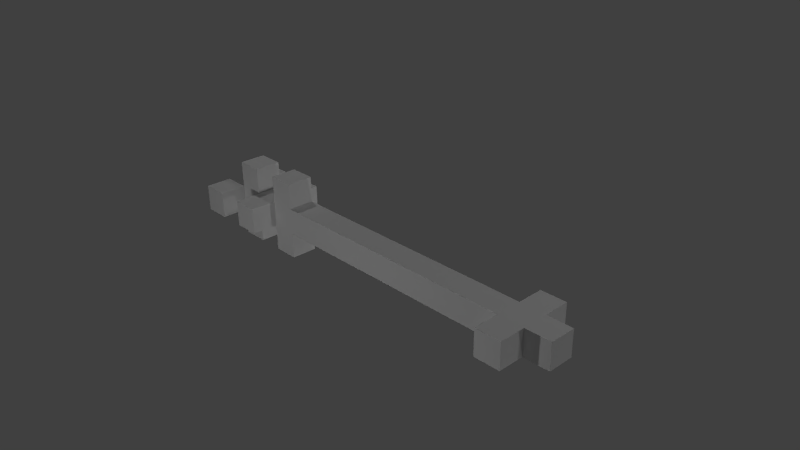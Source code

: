 # Source: basic_bow_arrow.blend  (saved by Blender 2.79.0; exported with 4.5.12 LTS)
import bpy
from mathutils import Matrix  # noqa: F401  (used for matrix-valued properties, if any)

bpy.ops.wm.read_factory_settings(use_empty=True)
scene = bpy.context.scene
scene.name = 'Scene'

# ---- collections
col_collection_1 = bpy.data.collections.new('Collection 1'); scene.collection.children.link(col_collection_1)

# ---- materials (node trees are filled in below, after node groups)
mat_material = bpy.data.materials.new('Material')
mat_material.alpha_threshold = 0.0
mat_material.use_transparent_shadow = False
mat_material.roughness = 0.5
mat_material.line_color = (0.0, 0.0, 0.0, 1.0)

# ---- material node trees

# ---- world
world_world = bpy.data.worlds.new('World'); scene.world = world_world
world_world.color = (0.05088, 0.05088, 0.05088)
world_world.use_sun_shadow = False
world_world.sun_shadow_jitter_overblur = 0.0
world_world.cycles.sampling_method = 'NONE'
world_world.cycles.sample_map_resolution = 256

# ---- cameras
cam_camera = bpy.data.cameras.new('Camera')
cam_camera.clip_end = 100.0
cam_camera.lens = 35.0
cam_camera.sensor_width = 32.0
cam_camera.sensor_height = 18.0
cam_camera.ortho_scale = 7.314
cam_camera.dof.focus_distance = 0.0
cam_camera.dof.aperture_fstop = 128.0

# ---- lights
light_lamp_006 = bpy.data.lights.new('Lamp.006', 'POINT')
light_lamp_006.transmission_factor = 0.0
light_lamp_006.cutoff_distance = 30.0
light_lamp_006.energy = 100.0
light_lamp_006.shadow_buffer_clip_start = 1.001
light_lamp_006.shadow_soft_size = 0.1
light_lamp_006.shadow_maximum_resolution = 0.006
light_lamp_006.use_absolute_resolution = True
light_lamp_006.cycles.use_multiple_importance_sampling = False
light_lamp_005 = bpy.data.lights.new('Lamp.005', 'POINT')
light_lamp_005.transmission_factor = 0.0
light_lamp_005.cutoff_distance = 30.0
light_lamp_005.energy = 100.0
light_lamp_005.shadow_buffer_clip_start = 1.001
light_lamp_005.shadow_soft_size = 0.1
light_lamp_005.shadow_maximum_resolution = 0.006
light_lamp_005.use_absolute_resolution = True
light_lamp_005.cycles.use_multiple_importance_sampling = False
light_lamp_004 = bpy.data.lights.new('Lamp.004', 'POINT')
light_lamp_004.transmission_factor = 0.0
light_lamp_004.cutoff_distance = 30.0
light_lamp_004.energy = 100.0
light_lamp_004.shadow_buffer_clip_start = 1.001
light_lamp_004.shadow_soft_size = 0.1
light_lamp_004.shadow_maximum_resolution = 0.006
light_lamp_004.use_absolute_resolution = True
light_lamp_004.cycles.use_multiple_importance_sampling = False
light_lamp_003 = bpy.data.lights.new('Lamp.003', 'POINT')
light_lamp_003.transmission_factor = 0.0
light_lamp_003.cutoff_distance = 30.0
light_lamp_003.energy = 100.0
light_lamp_003.shadow_buffer_clip_start = 1.001
light_lamp_003.shadow_soft_size = 0.1
light_lamp_003.shadow_maximum_resolution = 0.006
light_lamp_003.use_absolute_resolution = True
light_lamp_003.cycles.use_multiple_importance_sampling = False
light_lamp_002 = bpy.data.lights.new('Lamp.002', 'POINT')
light_lamp_002.transmission_factor = 0.0
light_lamp_002.cutoff_distance = 30.0
light_lamp_002.energy = 100.0
light_lamp_002.shadow_buffer_clip_start = 1.001
light_lamp_002.shadow_soft_size = 0.1
light_lamp_002.shadow_maximum_resolution = 0.006
light_lamp_002.use_absolute_resolution = True
light_lamp_002.cycles.use_multiple_importance_sampling = False
light_lamp_001 = bpy.data.lights.new('Lamp.001', 'POINT')
light_lamp_001.transmission_factor = 0.0
light_lamp_001.cutoff_distance = 30.0
light_lamp_001.energy = 100.0
light_lamp_001.shadow_buffer_clip_start = 1.001
light_lamp_001.shadow_soft_size = 0.1
light_lamp_001.shadow_maximum_resolution = 0.006
light_lamp_001.use_absolute_resolution = True
light_lamp_001.cycles.use_multiple_importance_sampling = False
light_lamp = bpy.data.lights.new('Lamp', 'POINT')
light_lamp.transmission_factor = 0.0
light_lamp.cutoff_distance = 30.0
light_lamp.energy = 100.0
light_lamp.shadow_buffer_clip_start = 1.001
light_lamp.shadow_soft_size = 0.1
light_lamp.shadow_maximum_resolution = 0.006
light_lamp.use_absolute_resolution = True
light_lamp.cycles.use_multiple_importance_sampling = False

# ---- meshes
me_arrow = bpy.data.meshes.new('Arrow')
me_arrow.from_pydata([(2.0, 0.125, -0.125), (2.0, -0.125, -0.125), (-1.75, -0.125, -0.125), (-1.75, 0.125, -0.125), (2.0, 0.125, 0.125), (2.0, -0.125, 0.125), (-1.75, -0.125, 0.125), (-1.75, 0.125, 0.125), (-1.5, 0.125, -0.125), (-1.5, -0.125, -0.125), (-1.5, 0.125, 0.125), (-1.5, -0.125, 0.125), (-1.25, 0.125, -0.125), (-1.25, -0.125, -0.125), (-1.25, 0.125, 0.125), (-1.25, -0.125, 0.125), (-1.0, 0.125, -0.125), (-1.0, -0.125, -0.125), (-1.0, 0.125, 0.125), (-1.0, -0.125, 0.125), (-1.5, 0.125, 0.375), (-1.5, -0.125, 0.375), (-1.25, 0.125, 0.375), (-1.25, -0.125, 0.375), (-1.5, 0.125, -0.375), (-1.5, -0.125, -0.375), (-1.25, 0.125, -0.375), (-1.25, -0.125, -0.375), (-2.0, 0.125, 0.125), (-2.0, -0.125, 0.125), (-2.0, -0.125, 0.375), (-2.0, 0.125, 0.375), (-1.75, 0.125, 0.375), (-1.75, -0.125, 0.375), (-2.0, 0.125, -0.375), (-2.0, -0.125, -0.375), (-2.0, -0.125, -0.125), (-2.0, 0.125, -0.125), (-1.75, 0.125, -0.375), (-1.75, -0.125, -0.375), (-1.75, -0.375, -0.125), (-1.75, -0.375, 0.125), (-1.5, -0.375, -0.125), (-1.5, -0.375, 0.125), (-1.25, -0.375, -0.125), (-1.25, -0.375, 0.125), (-1.0, -0.375, -0.125), (-1.0, -0.375, 0.125), (-1.25, 0.375, -0.125), (-1.25, 0.375, 0.125), (-1.0, 0.375, -0.125), (-1.0, 0.375, 0.125), (-1.75, 0.375, -0.125), (-1.75, 0.375, 0.125), (-1.5, 0.375, -0.125), (-1.5, 0.375, 0.125), (1.75, 0.125, -0.125), (1.75, -0.125, -0.125), (1.75, 0.125, 0.125), (1.75, -0.125, 0.125), (1.5, 0.125, -0.125), (1.5, -0.125, -0.125), (1.5, 0.125, 0.125), (1.5, -0.125, 0.125), (1.75, 0.125, 0.375), (1.75, -0.125, 0.375), (1.5, 0.125, 0.375), (1.5, -0.125, 0.375), (1.75, 0.125, -0.375), (1.75, -0.125, -0.375), (1.5, 0.125, -0.375), (1.5, -0.125, -0.375)], [], [(8, 9, 2, 3), (10, 7, 6, 11), (0, 4, 5, 1), (9, 11, 43, 42), (2, 6, 7, 3), (3, 7, 53, 52), (13, 9, 25, 27), (11, 15, 23, 21), (13, 15, 11, 9), (14, 12, 8, 10), (16, 17, 13, 12), (18, 14, 15, 19), (19, 15, 45, 47), (16, 12, 48, 50), (60, 61, 17, 16), (62, 18, 19, 63), (61, 63, 19, 17), (62, 60, 16, 18), (22, 20, 21, 23), (14, 10, 20, 22), (10, 11, 21, 20), (15, 14, 22, 23), (26, 27, 25, 24), (9, 8, 24, 25), (8, 12, 26, 24), (12, 13, 27, 26), (30, 31, 28, 29), (36, 37, 34, 35), (38, 34, 37, 3), (36, 2, 3, 37), (34, 38, 39, 35), (2, 39, 38, 3), (32, 7, 6, 33), (28, 7, 6, 29), (35, 39, 2, 36), (30, 29, 6, 33), (31, 30, 33, 32), (28, 31, 32, 7), (42, 43, 41, 40), (2, 9, 42, 40), (6, 2, 40, 41), (11, 6, 41, 43), (46, 47, 45, 44), (15, 13, 44, 45), (17, 19, 47, 46), (13, 17, 46, 44), (51, 50, 48, 49), (12, 14, 49, 48), (18, 16, 50, 51), (14, 18, 51, 49), (55, 54, 52, 53), (8, 3, 52, 54), (10, 8, 54, 55), (7, 10, 55, 53), (0, 1, 57, 56), (4, 58, 59, 5), (1, 5, 59, 57), (4, 0, 56, 58), (61, 60, 70, 71), (63, 59, 65, 67), (57, 59, 63, 61), (58, 56, 60, 62), (64, 66, 67, 65), (58, 62, 66, 64), (59, 58, 64, 65), (62, 63, 67, 66), (68, 69, 71, 70), (57, 61, 71, 69), (56, 57, 69, 68), (60, 56, 68, 70)])
_uv = me_arrow.uv_layers.new(name='UVMap')
_uv.uv.foreach_set('vector', [0.125, 0.0625, 0.125, 0.125, 0.0625, 0.125, 0.0625, 0.0625, 0.125, 0.3125, 0.0625, 0.3125, 0.0625, 0.25, 0.125, 0.25, 0.9375, 0.625, 0.9375, 0.6875, 0.875, 0.6875, 0.875, 0.625, 0.25, 0.625, 0.25, 0.6875, 0.1875, 0.6875, 0.1875, 0.625, 0.125, 0.625, 0.125, 0.6875, 0.0625, 0.6875, 0.0625, 0.625, 0.25, 0.625, 0.25, 0.6875, 0.1875, 0.6875, 0.1875, 0.625, 0.1875, 0.4375, 0.125, 0.4375, 0.125, 0.375, 0.1875, 0.375, 0.125, 0.5, 0.1875, 0.5, 0.1875, 0.5625, 0.125, 0.5625, 0.1875, 0.4375, 0.1875, 0.5, 0.125, 0.5, 0.125, 0.4375, 0.1875, 0.5, 0.1875, 0.4375, 0.125, 0.4375, 0.125, 0.5, 0.25, 0.0625, 0.25, 0.125, 0.1875, 0.125, 0.1875, 0.0625, 0.25, 0.3125, 0.1875, 0.3125, 0.1875, 0.25, 0.25, 0.25, 0.25, 0.25, 0.1875, 0.25, 0.1875, 0.1875, 0.25, 0.1875, 0.25, 0.0625, 0.1875, 0.0625, 0.1875, 0.0, 0.25, 0.0, 0.875, 0.0625, 0.875, 0.125, 0.25, 0.125, 0.25, 0.0625, 0.875, 0.3125, 0.25, 0.3125, 0.25, 0.25, 0.875, 0.25, 0.875, 0.4375, 0.875, 0.5, 0.25, 0.5, 0.25, 0.4375, 0.875, 0.5, 0.875, 0.4375, 0.25, 0.4375, 0.25, 0.5, 0.1875, 0.3125, 0.125, 0.3125, 0.125, 0.25, 0.1875, 0.25, 0.1875, 0.5, 0.125, 0.5, 0.125, 0.5625, 0.1875, 0.5625, 0.25, 0.6875, 0.3125, 0.6875, 0.3125, 0.75, 0.25, 0.75, 0.25, 0.6875, 0.3125, 0.6875, 0.3125, 0.75, 0.25, 0.75, 0.1875, 0.0625, 0.1875, 0.125, 0.125, 0.125, 0.125, 0.0625, 0.125, 0.625, 0.0625, 0.625, 0.0625, 0.5625, 0.125, 0.5625, 0.125, 0.4375, 0.1875, 0.4375, 0.1875, 0.375, 0.125, 0.375, 0.3125, 0.625, 0.25, 0.625, 0.25, 0.5625, 0.3125, 0.5625, 0.3125, 0.75, 0.25, 0.75, 0.25, 0.6875, 0.3125, 0.6875, 0.3125, 0.625, 0.25, 0.625, 0.25, 0.5625, 0.3125, 0.5625, 0.0625, 0.375, 0.0, 0.375, 0.0, 0.4375, 0.0625, 0.4375, 0.0, 0.25, 0.0625, 0.25, 0.0625, 0.3125, 0.0, 0.3125, 0.0, 0.0625, 0.0625, 0.0625, 0.0625, 0.125, 0.0, 0.125, 0.25, 0.625, 0.25, 0.5625, 0.3125, 0.5625, 0.3125, 0.625, 0.3125, 0.75, 0.3125, 0.6875, 0.25, 0.6875, 0.25, 0.75, 0.0, 0.125, 0.0625, 0.125, 0.0625, 0.0625, 0.0, 0.0625, 0.0, 0.375, 0.0625, 0.375, 0.0625, 0.4375, 0.0, 0.4375, 0.0, 0.5625, 0.0, 0.5, 0.0625, 0.5, 0.0625, 0.5625, 0.0, 0.3125, 0.0, 0.25, 0.0625, 0.25, 0.0625, 0.3125, 0.0, 0.5, 0.0, 0.5625, 0.0625, 0.5625, 0.0625, 0.5, 0.125, 0.4375, 0.125, 0.5, 0.0625, 0.5, 0.0625, 0.4375, 0.0625, 0.125, 0.125, 0.125, 0.125, 0.1875, 0.0625, 0.1875, 0.3125, 0.6875, 0.3125, 0.625, 0.375, 0.625, 0.375, 0.6875, 0.125, 0.25, 0.0625, 0.25, 0.0625, 0.1875, 0.125, 0.1875, 0.25, 0.4375, 0.25, 0.5, 0.1875, 0.5, 0.1875, 0.4375, 0.3125, 0.6875, 0.3125, 0.625, 0.375, 0.625, 0.375, 0.6875, 0.25, 0.625, 0.25, 0.6875, 0.1875, 0.6875, 0.1875, 0.625, 0.1875, 0.125, 0.25, 0.125, 0.25, 0.1875, 0.1875, 0.1875, 0.25, 0.5, 0.25, 0.4375, 0.1875, 0.4375, 0.1875, 0.5, 0.25, 0.625, 0.25, 0.6875, 0.1875, 0.6875, 0.1875, 0.625, 0.3125, 0.6875, 0.3125, 0.625, 0.375, 0.625, 0.375, 0.6875, 0.1875, 0.3125, 0.25, 0.3125, 0.25, 0.375, 0.1875, 0.375, 0.125, 0.5, 0.125, 0.4375, 0.0625, 0.4375, 0.0625, 0.5, 0.125, 0.0625, 0.0625, 0.0625, 0.0625, 0.0, 0.125, 0.0, 0.3125, 0.6875, 0.3125, 0.625, 0.375, 0.625, 0.375, 0.6875, 0.0625, 0.3125, 0.125, 0.3125, 0.125, 0.375, 0.0625, 0.375, 1.0, 0.0625, 1.0, 0.125, 0.9375, 0.125, 0.9375, 0.0625, 1.0, 0.3125, 0.9375, 0.3125, 0.9375, 0.25, 1.0, 0.25, 1.0, 0.4375, 1.0, 0.5, 0.9375, 0.5, 0.9375, 0.4375, 1.0, 0.5, 1.0, 0.4375, 0.9375, 0.4375, 0.9375, 0.5, 0.75, 0.625, 0.6875, 0.625, 0.6875, 0.5625, 0.75, 0.5625, 0.875, 0.5, 0.9375, 0.5, 0.9375, 0.5625, 0.875, 0.5625, 0.9375, 0.4375, 0.9375, 0.5, 0.875, 0.5, 0.875, 0.4375, 0.9375, 0.5, 0.9375, 0.4375, 0.875, 0.4375, 0.875, 0.5, 0.9375, 0.3125, 0.875, 0.3125, 0.875, 0.25, 0.9375, 0.25, 0.9375, 0.5, 0.875, 0.5, 0.875, 0.5625, 0.9375, 0.5625, 0.875, 0.6875, 0.9375, 0.6875, 0.9375, 0.75, 0.875, 0.75, 0.6875, 0.6875, 0.75, 0.6875, 0.75, 0.75, 0.6875, 0.75, 0.9375, 0.0625, 0.9375, 0.125, 0.875, 0.125, 0.875, 0.0625, 0.9375, 0.4375, 0.875, 0.4375, 0.875, 0.375, 0.9375, 0.375, 0.9375, 0.625, 0.875, 0.625, 0.875, 0.5625, 0.9375, 0.5625, 0.875, 0.4375, 0.9375, 0.4375, 0.9375, 0.375, 0.875, 0.375])
me_arrow.materials.append(mat_material)
me_arrow.use_remesh_preserve_volume = False
me_arrow.use_remesh_preserve_attributes = False
me_arrow.use_mirror_vertex_groups = False
me_arrow.update()
arm_arrow = bpy.data.armatures.new('Arrow')  # bones are not reproduced

# ---- objects
ob_armature = bpy.data.objects.new('Armature', arm_arrow)
ob_arrow = bpy.data.objects.new('Arrow', me_arrow)
ob_lamp_006 = bpy.data.objects.new('Lamp.006', light_lamp_006)
ob_lamp_005 = bpy.data.objects.new('Lamp.005', light_lamp_005)
ob_lamp_004 = bpy.data.objects.new('Lamp.004', light_lamp_004)
ob_lamp_003 = bpy.data.objects.new('Lamp.003', light_lamp_003)
ob_lamp_002 = bpy.data.objects.new('Lamp.002', light_lamp_002)
ob_lamp_001 = bpy.data.objects.new('Lamp.001', light_lamp_001)
ob_lamp = bpy.data.objects.new('Lamp', light_lamp)
ob_camera = bpy.data.objects.new('Camera', cam_camera)

# ---- transforms, parenting, visibility, modifiers, constraints
ob_armature.location = (0.0, 0.0, 0.0)
ob_armature.rotation_euler = (4.712, -4.371e-08, 4.712)
ob_armature.show_in_front = True
ob_armature.lineart.crease_threshold = 0.0
ob_arrow.parent = ob_armature
ob_arrow.matrix_parent_inverse = Matrix(((6.715e-07, 1.0, 4.371e-08, 0.0), (9.417e-07, 4.371e-08, -1.0, 0.0), (-1.0, 6.715e-07, -9.417e-07, 0.0), (0.0, 0.0, 0.0, 1.0)))
ob_arrow.location = (0.0, 0.0, 0.0)
ob_arrow.rotation_euler = (1.571, 3.142, -3.179e-08)
ob_arrow.scale = (1.5, 1.5, 1.5)
ob_arrow.lock_rotations_4d = False
ob_arrow.empty_display_type = 'ARROWS'
ob_arrow.lineart.crease_threshold = 0.0
_vg = ob_arrow.vertex_groups.new(name='Arrow')
_vg.add([0, 1, 2, 3, 4, 5, 6, 7, 8, 9, 10, 11, 12, 13, 14, 15, 16, 17, 18, 19, 20, 21, 22, 23, 24, 25, 26, 27, 28, 29, 30, 31, 32, 33, 34, 35, 36, 37, 38, 39, 40, 41, 42, 43, 44, 45, 46, 47, 48, 49, 50, 51, 52, 53, 54, 55, 56, 57, 58, 59, 60, 61, 62, 63, 64, 65, 66, 67, 68, 69, 70, 71], 1.0, 'REPLACE')
_vg = ob_arrow.vertex_groups.new(name='Bone')
for _i, _w in zip([0, 1, 2, 3, 4, 5, 6, 7, 8, 9, 10, 11, 12, 13, 14, 15, 16, 17, 18, 19, 20, 21, 22, 23, 24, 25, 26, 27, 28, 29, 30, 31, 32, 33, 34, 35, 36, 37, 38, 39, 40, 41, 42, 43, 44, 45, 46, 47, 48, 49, 50, 51, 52, 53, 54, 55, 56, 57, 58, 59, 60, 61, 62, 63, 64, 65, 66, 67, 68, 69, 70, 71], [1.0, 1.0, 1.0, 1.0, 1.0, 1.0, 1.0, 1.0, 1.0, 1.0, 1.0, 1.0, 1.0, 1.0, 1.0, 1.0, 1.0, 1.0, 1.0, 1.0, 1.0, 1.0, 1.0, 1.0, 1.0, 1.0, 1.0, 1.0, 1.0, 1.0, 1.0, 1.0, 1.0, 1.0, 1.0, 1.0, 1.0, 1.0, 1.0, 1.0, 1.0, 1.0, 1.0, 1.0, 1.0, 1.0, 1.0, 1.0, 1.0, 1.0, 1.0, 1.0, 1.0, 1.0, 1.0, 1.0, 1.0, 1.0, 1.0, 1.0, 1.0, 1.0, 1.0, 1.0, 1.0, 1.0, 1.0, 1.0, 1.0, 1.0, 1.0, 1.0]): _vg.add([_i], _w, 'REPLACE')
_m = ob_arrow.modifiers.new('Armature', 'ARMATURE')
_m.object = ob_armature
ob_lamp_006.location = (0.0, 5.0, 0.0)
ob_lamp_006.rotation_euler = (0.6503, 0.05522, 1.866)
ob_lamp_006.lock_rotations_4d = False
ob_lamp_006.empty_display_type = 'ARROWS'
ob_lamp_006.color = (0.0, 0.0, 0.0, 0.0)
ob_lamp_006.lineart.crease_threshold = 0.0
ob_lamp_005.location = (0.0, -5.0, 0.0)
ob_lamp_005.rotation_euler = (0.6503, 0.05522, 1.866)
ob_lamp_005.lock_rotations_4d = False
ob_lamp_005.empty_display_type = 'ARROWS'
ob_lamp_005.color = (0.0, 0.0, 0.0, 0.0)
ob_lamp_005.lineart.crease_threshold = 0.0
ob_lamp_004.location = (13.33, 1.883, 0.4392)
ob_lamp_004.rotation_euler = (0.6503, 0.05522, 1.866)
ob_lamp_004.lock_rotations_4d = False
ob_lamp_004.empty_display_type = 'ARROWS'
ob_lamp_004.color = (0.0, 0.0, 0.0, 0.0)
ob_lamp_004.lineart.crease_threshold = 0.0
ob_lamp_003.location = (4.076, 1.005, -5.0)
ob_lamp_003.rotation_euler = (0.6503, 0.05522, 1.866)
ob_lamp_003.lock_rotations_4d = False
ob_lamp_003.empty_display_type = 'ARROWS'
ob_lamp_003.color = (0.0, 0.0, 0.0, 0.0)
ob_lamp_003.lineart.crease_threshold = 0.0
ob_lamp_002.location = (-4.0, 1.005, -5.0)
ob_lamp_002.rotation_euler = (0.6503, 0.05522, 1.866)
ob_lamp_002.lock_rotations_4d = False
ob_lamp_002.empty_display_type = 'ARROWS'
ob_lamp_002.color = (0.0, 0.0, 0.0, 0.0)
ob_lamp_002.lineart.crease_threshold = 0.0
ob_lamp_001.location = (-4.0, 1.005, 5.904)
ob_lamp_001.rotation_euler = (0.6503, 0.05522, 1.866)
ob_lamp_001.lock_rotations_4d = False
ob_lamp_001.empty_display_type = 'ARROWS'
ob_lamp_001.color = (0.0, 0.0, 0.0, 0.0)
ob_lamp_001.lineart.crease_threshold = 0.0
ob_lamp.location = (4.076, 1.005, 5.904)
ob_lamp.rotation_euler = (0.6503, 0.05522, 1.866)
ob_lamp.lock_rotations_4d = False
ob_lamp.empty_display_type = 'ARROWS'
ob_lamp.color = (0.0, 0.0, 0.0, 0.0)
ob_lamp.lineart.crease_threshold = 0.0
ob_camera.location = (7.481, -6.508, 5.344)
ob_camera.rotation_euler = (1.109, 0.01082, 0.8149)
ob_camera.lock_rotations_4d = False
ob_camera.empty_display_type = 'ARROWS'
ob_camera.color = (0.0, 0.0, 0.0, 0.0)
ob_camera.display_type = 'WIRE'
ob_camera.lineart.crease_threshold = 0.0

# ---- collection membership
col_collection_1.objects.link(ob_armature)
col_collection_1.objects.link(ob_arrow)
col_collection_1.objects.link(ob_lamp_006)
col_collection_1.objects.link(ob_lamp_005)
col_collection_1.objects.link(ob_lamp_004)
col_collection_1.objects.link(ob_lamp_003)
col_collection_1.objects.link(ob_lamp_002)
col_collection_1.objects.link(ob_lamp_001)
col_collection_1.objects.link(ob_lamp)
col_collection_1.objects.link(ob_camera)

# ---- scene / render settings (as saved in the file)
scene.camera = ob_camera
scene.frame_start = 0; scene.frame_end = 0; scene.frame_set(1)
scene.render.engine = 'BLENDER_EEVEE_NEXT'
scene.render.resolution_percentage = 50
scene.render.dither_intensity = 0.0
scene.cycles.use_denoising = False
scene.cycles.samples = 10
scene.cycles.sampling_pattern = 'TABULATED_SOBOL'
scene.cycles.light_sampling_threshold = 0.0
scene.cycles.use_adaptive_sampling = False
scene.cycles.use_light_tree = False
scene.cycles.blur_glossy = 0.0
scene.cycles.volume_bounces = 1
scene.cycles.pixel_filter_type = 'GAUSSIAN'
scene.cycles.sample_clamp_indirect = 0.0
scene.view_settings.view_transform = 'Standard'
bpy.context.view_layer.update()
